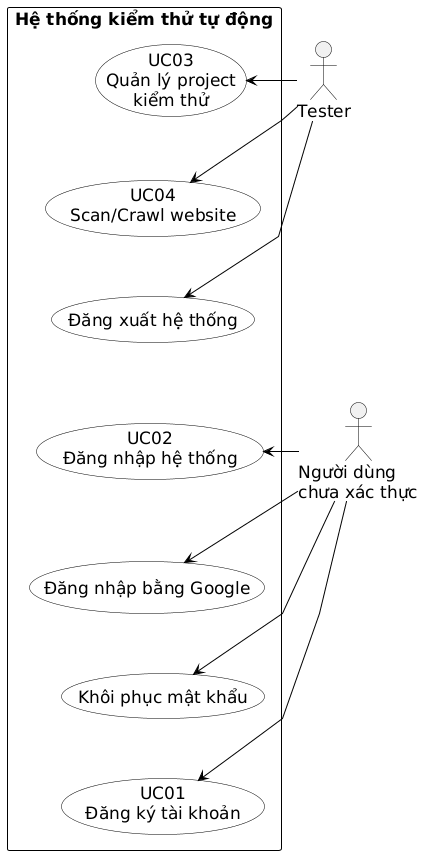

The diagram above was rendered by PlantUML. Its source (embedded in the PNG):
@startuml
' =========================================================
' USE CASE: TÀI KHOẢN VÀ PROJECT - BỐ CỤC DỌC
' =========================================================

top to bottom direction

skinparam shadowing false
skinparam backgroundColor white
skinparam defaultFontName Arial
skinparam defaultFontSize 17
skinparam linetype polyline

skinparam ActorBorderColor black
skinparam ActorFontColor black

skinparam UsecaseBackgroundColor white
skinparam UsecaseBorderColor black
skinparam UsecaseFontColor black

skinparam RectangleBackgroundColor white
skinparam RectangleBorderColor black

skinparam ArrowColor black
skinparam ArrowThickness 1

actor "Tester" as Tester
actor "Người dùng\nchưa xác thực" as Guest

' Ép hai actor xếp dọc bên trái
Tester -[hidden]down-> Guest

rectangle "**Hệ thống kiểm thử tự động**" as System {

    usecase "UC03\nQuản lý project\nkiểm thử" as UC03
    usecase "UC04\nScan/Crawl website" as UC04
    usecase "Đăng xuất hệ thống" as Logout

    usecase "UC02\nĐăng nhập hệ thống" as UC02
    usecase "Đăng nhập bằng Google" as GoogleLogin
    usecase "Khôi phục mật khẩu" as ForgotPassword
    usecase "UC01\nĐăng ký tài khoản" as UC01

    ' Ép các use case xếp thành một cột dọc
    UC03 -[hidden]down-> UC04
    UC04 -[hidden]down-> Logout
    Logout -[hidden]down-> UC02
    UC02 -[hidden]down-> GoogleLogin
    GoogleLogin -[hidden]down-> ForgotPassword
    ForgotPassword -[hidden]down-> UC01
}

' Tester đã đăng nhập
Tester -right-> UC03
Tester -right-> UC04
Tester -right-> Logout

' Người dùng chưa xác thực
Guest -right-> UC02
Guest -right-> GoogleLogin
Guest -right-> ForgotPassword
Guest -right-> UC01
@enduml